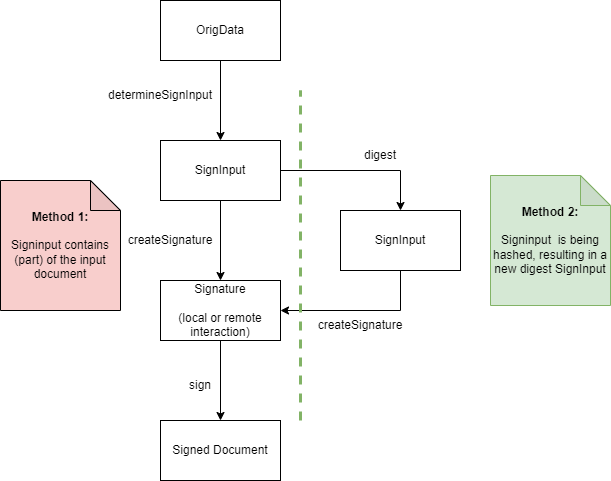

The diagram above was exported from draw.io. Its source (the exported page's mxGraphModel, read from the mxfile embedded in the PNG):
<mxGraphModel dx="2062" dy="1114" grid="1" gridSize="10" guides="1" tooltips="1" connect="1" arrows="1" fold="1" page="1" pageScale="1" pageWidth="850" pageHeight="1100" math="0" shadow="0">
  <root>
    <mxCell id="0" />
    <mxCell id="1" parent="0" />
    <mxCell id="VkvNELPjv2smYk5BmWQm-3" value="" style="edgeStyle=orthogonalEdgeStyle;rounded=0;orthogonalLoop=1;jettySize=auto;html=1;" edge="1" parent="1" source="VkvNELPjv2smYk5BmWQm-1" target="VkvNELPjv2smYk5BmWQm-2">
      <mxGeometry relative="1" as="geometry" />
    </mxCell>
    <mxCell id="VkvNELPjv2smYk5BmWQm-1" value="OrigData" style="rounded=0;whiteSpace=wrap;html=1;" vertex="1" parent="1">
      <mxGeometry x="350" y="60" width="120" height="60" as="geometry" />
    </mxCell>
    <mxCell id="VkvNELPjv2smYk5BmWQm-6" value="" style="edgeStyle=orthogonalEdgeStyle;rounded=0;orthogonalLoop=1;jettySize=auto;html=1;entryX=0.5;entryY=0;entryDx=0;entryDy=0;" edge="1" parent="1" source="VkvNELPjv2smYk5BmWQm-2" target="VkvNELPjv2smYk5BmWQm-5">
      <mxGeometry relative="1" as="geometry" />
    </mxCell>
    <mxCell id="VkvNELPjv2smYk5BmWQm-9" value="" style="edgeStyle=orthogonalEdgeStyle;rounded=0;orthogonalLoop=1;jettySize=auto;html=1;" edge="1" parent="1" source="VkvNELPjv2smYk5BmWQm-2" target="VkvNELPjv2smYk5BmWQm-8">
      <mxGeometry relative="1" as="geometry" />
    </mxCell>
    <mxCell id="VkvNELPjv2smYk5BmWQm-2" value="SignInput" style="rounded=0;whiteSpace=wrap;html=1;" vertex="1" parent="1">
      <mxGeometry x="350" y="200" width="120" height="60" as="geometry" />
    </mxCell>
    <mxCell id="VkvNELPjv2smYk5BmWQm-4" value="determineSignInput" style="text;html=1;strokeColor=none;fillColor=none;align=center;verticalAlign=middle;whiteSpace=wrap;rounded=0;" vertex="1" parent="1">
      <mxGeometry x="320" y="140" width="60" height="30" as="geometry" />
    </mxCell>
    <mxCell id="VkvNELPjv2smYk5BmWQm-10" style="edgeStyle=orthogonalEdgeStyle;rounded=0;orthogonalLoop=1;jettySize=auto;html=1;entryX=1;entryY=0.5;entryDx=0;entryDy=0;exitX=0.5;exitY=1;exitDx=0;exitDy=0;" edge="1" parent="1" source="VkvNELPjv2smYk5BmWQm-5" target="VkvNELPjv2smYk5BmWQm-8">
      <mxGeometry relative="1" as="geometry" />
    </mxCell>
    <mxCell id="VkvNELPjv2smYk5BmWQm-5" value="SignInput" style="rounded=0;whiteSpace=wrap;html=1;" vertex="1" parent="1">
      <mxGeometry x="530" y="270" width="120" height="60" as="geometry" />
    </mxCell>
    <mxCell id="VkvNELPjv2smYk5BmWQm-7" value="digest" style="text;html=1;strokeColor=none;fillColor=none;align=center;verticalAlign=middle;whiteSpace=wrap;rounded=0;" vertex="1" parent="1">
      <mxGeometry x="540" y="200" width="60" height="30" as="geometry" />
    </mxCell>
    <mxCell id="VkvNELPjv2smYk5BmWQm-14" value="" style="edgeStyle=orthogonalEdgeStyle;rounded=0;orthogonalLoop=1;jettySize=auto;html=1;" edge="1" parent="1" source="VkvNELPjv2smYk5BmWQm-8" target="VkvNELPjv2smYk5BmWQm-13">
      <mxGeometry relative="1" as="geometry" />
    </mxCell>
    <mxCell id="VkvNELPjv2smYk5BmWQm-8" value="Signature&lt;br&gt;&lt;br&gt;(local or remote interaction)" style="rounded=0;whiteSpace=wrap;html=1;" vertex="1" parent="1">
      <mxGeometry x="350" y="340" width="120" height="60" as="geometry" />
    </mxCell>
    <mxCell id="VkvNELPjv2smYk5BmWQm-11" value="createSignature" style="text;html=1;strokeColor=none;fillColor=none;align=center;verticalAlign=middle;whiteSpace=wrap;rounded=0;" vertex="1" parent="1">
      <mxGeometry x="330" y="285" width="60" height="30" as="geometry" />
    </mxCell>
    <mxCell id="VkvNELPjv2smYk5BmWQm-13" value="Signed Document" style="rounded=0;whiteSpace=wrap;html=1;" vertex="1" parent="1">
      <mxGeometry x="350" y="480" width="120" height="60" as="geometry" />
    </mxCell>
    <mxCell id="VkvNELPjv2smYk5BmWQm-15" value="sign" style="text;html=1;strokeColor=none;fillColor=none;align=center;verticalAlign=middle;whiteSpace=wrap;rounded=0;" vertex="1" parent="1">
      <mxGeometry x="360" y="430" width="60" height="30" as="geometry" />
    </mxCell>
    <mxCell id="VkvNELPjv2smYk5BmWQm-16" value="" style="endArrow=none;dashed=1;html=1;rounded=0;strokeWidth=3;fillColor=#d5e8d4;strokeColor=#82b366;" edge="1" parent="1">
      <mxGeometry width="50" height="50" relative="1" as="geometry">
        <mxPoint x="490" y="480" as="sourcePoint" />
        <mxPoint x="490" y="150" as="targetPoint" />
      </mxGeometry>
    </mxCell>
    <mxCell id="VkvNELPjv2smYk5BmWQm-18" value="&lt;b&gt;Method 1:&lt;/b&gt;&lt;br&gt;&lt;br&gt;Signinput contains (part) of the input document" style="shape=note;whiteSpace=wrap;html=1;backgroundOutline=1;darkOpacity=0.05;labelBorderColor=none;fillColor=#f8cecc;strokeColor=default;" vertex="1" parent="1">
      <mxGeometry x="190" y="240" width="120" height="130" as="geometry" />
    </mxCell>
    <mxCell id="VkvNELPjv2smYk5BmWQm-19" value="&lt;b&gt;Method 2:&lt;/b&gt;&lt;br&gt;&lt;br&gt;Signinput&amp;nbsp; is being hashed, resulting in a new digest SignInput" style="shape=note;whiteSpace=wrap;html=1;backgroundOutline=1;darkOpacity=0.05;fillColor=#d5e8d4;strokeColor=#82b366;" vertex="1" parent="1">
      <mxGeometry x="680" y="235" width="120" height="130" as="geometry" />
    </mxCell>
    <mxCell id="VkvNELPjv2smYk5BmWQm-20" value="createSignature" style="text;html=1;strokeColor=none;fillColor=none;align=center;verticalAlign=middle;whiteSpace=wrap;rounded=0;" vertex="1" parent="1">
      <mxGeometry x="520" y="370" width="60" height="30" as="geometry" />
    </mxCell>
  </root>
</mxGraphModel>